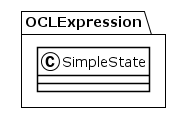

The diagram above was rendered by PlantUML. Its source (embedded in the PNG):
@startuml
!theme plain
package OCLExpression {
class SimpleState {
}
}
@enduml